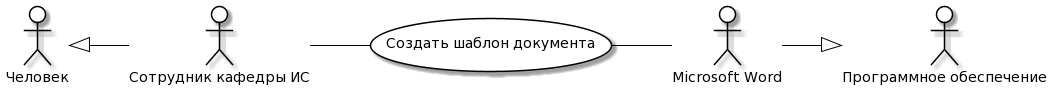

The diagram above was rendered by PlantUML. Its source (embedded in the PNG):
@startuml
skinparam actor {
	BackgroundColor White
	ArrowColor Black
	BorderColor Black
}
skinparam usecase {
	BackgroundColor White
	ArrowColor Black
	BorderColor Black
}
left to right direction
actor P0 as "Человек"
actor M0 as "Программное обеспечение"
actor P as "Сотрудник кафедры ИС"
actor M as "Microsoft Word"
usecase A as "Создать шаблон документа"
P -- (A)
(A) -- M
P0 <|-- P
M --|> M0
@enduml